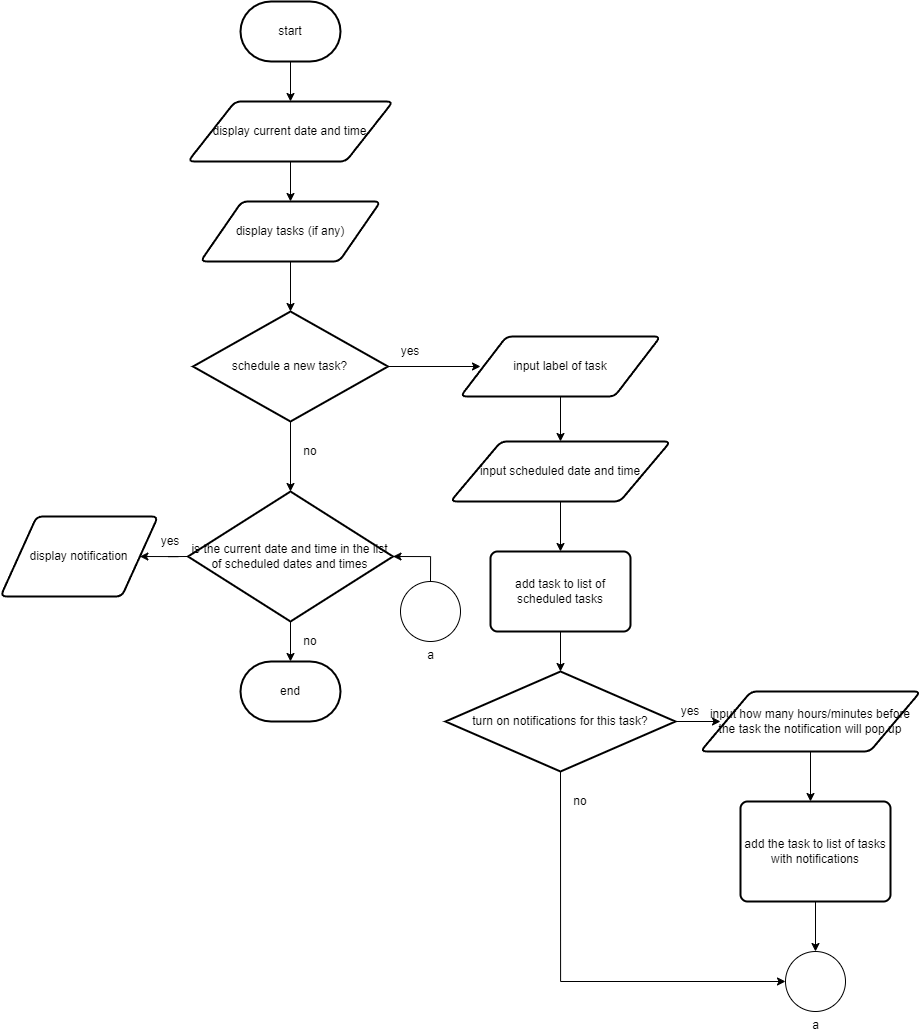

The diagram above was exported from draw.io. Its source (the exported page's mxGraphModel, read from the mxfile embedded in the PNG):
<mxGraphModel dx="1585" dy="860" grid="1" gridSize="10" guides="1" tooltips="1" connect="1" arrows="1" fold="1" page="1" pageScale="1" pageWidth="850" pageHeight="1100" math="0" shadow="0">
  <root>
    <mxCell id="0" />
    <mxCell id="1" parent="0" />
    <mxCell id="7ilyCepX-0a6Z58qV617-2" edge="1" parent="1" source="7ilyCepX-0a6Z58qV617-1" style="edgeStyle=orthogonalEdgeStyle;rounded=0;orthogonalLoop=1;jettySize=auto;html=1;exitX=0.5;exitY=1;exitDx=0;exitDy=0;exitPerimeter=0;">
      <mxGeometry relative="1" as="geometry">
        <mxPoint x="430" y="320" as="targetPoint" />
      </mxGeometry>
    </mxCell>
    <mxCell id="7ilyCepX-0a6Z58qV617-1" parent="1" style="strokeWidth=2;html=1;shape=mxgraph.flowchart.terminator;whiteSpace=wrap;" value="start" vertex="1">
      <mxGeometry height="60" width="100" x="380" y="220" as="geometry" />
    </mxCell>
    <mxCell id="7ilyCepX-0a6Z58qV617-7" edge="1" parent="1" source="7ilyCepX-0a6Z58qV617-6" style="edgeStyle=orthogonalEdgeStyle;rounded=0;orthogonalLoop=1;jettySize=auto;html=1;exitX=0.5;exitY=1;exitDx=0;exitDy=0;">
      <mxGeometry relative="1" as="geometry">
        <mxPoint x="430" y="420" as="targetPoint" />
      </mxGeometry>
    </mxCell>
    <mxCell id="7ilyCepX-0a6Z58qV617-6" parent="1" style="shape=parallelogram;html=1;strokeWidth=2;perimeter=parallelogramPerimeter;whiteSpace=wrap;rounded=1;arcSize=12;size=0.23;" value="display current date and time" vertex="1">
      <mxGeometry height="60" width="205" x="327.5" y="320" as="geometry" />
    </mxCell>
    <mxCell id="7ilyCepX-0a6Z58qV617-9" edge="1" parent="1" source="7ilyCepX-0a6Z58qV617-8" style="edgeStyle=orthogonalEdgeStyle;rounded=0;orthogonalLoop=1;jettySize=auto;html=1;exitX=0.5;exitY=1;exitDx=0;exitDy=0;">
      <mxGeometry relative="1" as="geometry">
        <mxPoint x="430" y="530" as="targetPoint" />
      </mxGeometry>
    </mxCell>
    <mxCell id="7ilyCepX-0a6Z58qV617-8" parent="1" style="shape=parallelogram;html=1;strokeWidth=2;perimeter=parallelogramPerimeter;whiteSpace=wrap;rounded=1;arcSize=12;size=0.23;" value="display tasks (if any)" vertex="1">
      <mxGeometry height="60" width="180" x="340" y="420" as="geometry" />
    </mxCell>
    <mxCell id="7ilyCepX-0a6Z58qV617-12" edge="1" parent="1" source="7ilyCepX-0a6Z58qV617-10" style="edgeStyle=orthogonalEdgeStyle;rounded=0;orthogonalLoop=1;jettySize=auto;html=1;exitX=1;exitY=0.5;exitDx=0;exitDy=0;exitPerimeter=0;">
      <mxGeometry relative="1" as="geometry">
        <mxPoint x="620" y="585" as="targetPoint" />
      </mxGeometry>
    </mxCell>
    <mxCell id="7ilyCepX-0a6Z58qV617-15" edge="1" parent="1" source="7ilyCepX-0a6Z58qV617-10" style="edgeStyle=orthogonalEdgeStyle;rounded=0;orthogonalLoop=1;jettySize=auto;html=1;exitX=0.5;exitY=1;exitDx=0;exitDy=0;exitPerimeter=0;entryX=0.5;entryY=0;entryDx=0;entryDy=0;entryPerimeter=0;" target="7ilyCepX-0a6Z58qV617-71">
      <mxGeometry relative="1" as="geometry">
        <mxPoint x="430" y="710" as="targetPoint" />
      </mxGeometry>
    </mxCell>
    <mxCell id="7ilyCepX-0a6Z58qV617-10" parent="1" style="strokeWidth=2;html=1;shape=mxgraph.flowchart.decision;whiteSpace=wrap;" value="schedule a new task?" vertex="1">
      <mxGeometry height="110" width="195" x="332.5" y="530" as="geometry" />
    </mxCell>
    <UserObject label="yes" placeholders="1" name="Variable" id="7ilyCepX-0a6Z58qV617-14">
      <mxCell parent="1" style="text;html=1;strokeColor=none;fillColor=none;align=center;verticalAlign=middle;whiteSpace=wrap;overflow=hidden;" vertex="1">
        <mxGeometry height="20" width="80" x="510" y="560" as="geometry" />
      </mxCell>
    </UserObject>
    <mxCell id="7ilyCepX-0a6Z58qV617-20" edge="1" parent="1" source="7ilyCepX-0a6Z58qV617-19" style="edgeStyle=orthogonalEdgeStyle;rounded=0;orthogonalLoop=1;jettySize=auto;html=1;exitX=0.5;exitY=1;exitDx=0;exitDy=0;">
      <mxGeometry relative="1" as="geometry">
        <mxPoint x="700" y="660" as="targetPoint" />
      </mxGeometry>
    </mxCell>
    <mxCell id="7ilyCepX-0a6Z58qV617-19" parent="1" style="shape=parallelogram;html=1;strokeWidth=2;perimeter=parallelogramPerimeter;whiteSpace=wrap;rounded=1;arcSize=12;size=0.23;" value="input label of task" vertex="1">
      <mxGeometry height="60" width="200" x="600" y="555" as="geometry" />
    </mxCell>
    <mxCell id="7ilyCepX-0a6Z58qV617-22" edge="1" parent="1" source="7ilyCepX-0a6Z58qV617-21" style="edgeStyle=orthogonalEdgeStyle;rounded=0;orthogonalLoop=1;jettySize=auto;html=1;exitX=0.5;exitY=1;exitDx=0;exitDy=0;">
      <mxGeometry relative="1" as="geometry">
        <mxPoint x="700" y="770" as="targetPoint" />
      </mxGeometry>
    </mxCell>
    <mxCell id="7ilyCepX-0a6Z58qV617-21" parent="1" style="shape=parallelogram;html=1;strokeWidth=2;perimeter=parallelogramPerimeter;whiteSpace=wrap;rounded=1;arcSize=12;size=0.23;" value="input scheduled date and time" vertex="1">
      <mxGeometry height="60" width="220" x="590" y="660" as="geometry" />
    </mxCell>
    <UserObject label="no" placeholders="1" name="Variable" id="7ilyCepX-0a6Z58qV617-26">
      <mxCell parent="1" style="text;html=1;strokeColor=none;fillColor=none;align=center;verticalAlign=middle;whiteSpace=wrap;overflow=hidden;" vertex="1">
        <mxGeometry height="20" width="80" x="410" y="660" as="geometry" />
      </mxCell>
    </UserObject>
    <mxCell id="7ilyCepX-0a6Z58qV617-28" edge="1" parent="1" style="edgeStyle=orthogonalEdgeStyle;rounded=0;orthogonalLoop=1;jettySize=auto;html=1;exitX=0.5;exitY=1;exitDx=0;exitDy=0;exitPerimeter=0;">
      <mxGeometry relative="1" as="geometry">
        <mxPoint x="430" y="810" as="sourcePoint" />
        <mxPoint x="430" y="880" as="targetPoint" />
      </mxGeometry>
    </mxCell>
    <mxCell id="7ilyCepX-0a6Z58qV617-33" edge="1" parent="1" source="7ilyCepX-0a6Z58qV617-29" style="edgeStyle=orthogonalEdgeStyle;rounded=0;orthogonalLoop=1;jettySize=auto;html=1;exitX=0.5;exitY=1;exitDx=0;exitDy=0;" target="7ilyCepX-0a6Z58qV617-34">
      <mxGeometry relative="1" as="geometry">
        <mxPoint x="700" y="890" as="targetPoint" />
      </mxGeometry>
    </mxCell>
    <mxCell id="7ilyCepX-0a6Z58qV617-29" parent="1" style="rounded=1;whiteSpace=wrap;html=1;absoluteArcSize=1;arcSize=14;strokeWidth=2;" value="add task to list of scheduled tasks" vertex="1">
      <mxGeometry height="80" width="140" x="630" y="770" as="geometry" />
    </mxCell>
    <mxCell id="7ilyCepX-0a6Z58qV617-35" edge="1" parent="1" source="7ilyCepX-0a6Z58qV617-34" style="edgeStyle=orthogonalEdgeStyle;rounded=0;orthogonalLoop=1;jettySize=auto;html=1;exitX=1;exitY=0.5;exitDx=0;exitDy=0;exitPerimeter=0;">
      <mxGeometry relative="1" as="geometry">
        <mxPoint x="860" y="940" as="targetPoint" />
      </mxGeometry>
    </mxCell>
    <mxCell id="7ilyCepX-0a6Z58qV617-36" edge="1" parent="1" source="7ilyCepX-0a6Z58qV617-34" style="edgeStyle=orthogonalEdgeStyle;rounded=0;orthogonalLoop=1;jettySize=auto;html=1;exitX=0.5;exitY=1;exitDx=0;exitDy=0;exitPerimeter=0;entryX=0;entryY=0.5;entryDx=0;entryDy=0;entryPerimeter=0;" target="7ilyCepX-0a6Z58qV617-70">
      <mxGeometry relative="1" as="geometry">
        <mxPoint x="700" y="1050" as="targetPoint" />
      </mxGeometry>
    </mxCell>
    <mxCell id="7ilyCepX-0a6Z58qV617-34" parent="1" style="strokeWidth=2;html=1;shape=mxgraph.flowchart.decision;whiteSpace=wrap;" value="turn on notifications for this task?" vertex="1">
      <mxGeometry height="100" width="230" x="585" y="890" as="geometry" />
    </mxCell>
    <UserObject label="no" placeholders="1" name="Variable" id="7ilyCepX-0a6Z58qV617-62">
      <mxCell parent="1" style="text;html=1;strokeColor=none;fillColor=none;align=center;verticalAlign=middle;whiteSpace=wrap;overflow=hidden;" vertex="1">
        <mxGeometry height="20" width="80" x="680" y="1010" as="geometry" />
      </mxCell>
    </UserObject>
    <UserObject label="yes" placeholders="1" name="Variable" id="7ilyCepX-0a6Z58qV617-63">
      <mxCell parent="1" style="text;html=1;strokeColor=none;fillColor=none;align=center;verticalAlign=middle;whiteSpace=wrap;overflow=hidden;" vertex="1">
        <mxGeometry height="20" width="80" x="790" y="920" as="geometry" />
      </mxCell>
    </UserObject>
    <mxCell id="7ilyCepX-0a6Z58qV617-65" edge="1" parent="1" source="7ilyCepX-0a6Z58qV617-64" style="edgeStyle=orthogonalEdgeStyle;rounded=0;orthogonalLoop=1;jettySize=auto;html=1;exitX=0.5;exitY=1;exitDx=0;exitDy=0;">
      <mxGeometry relative="1" as="geometry">
        <mxPoint x="950" y="1020" as="targetPoint" />
      </mxGeometry>
    </mxCell>
    <mxCell id="7ilyCepX-0a6Z58qV617-64" parent="1" style="shape=parallelogram;html=1;strokeWidth=2;perimeter=parallelogramPerimeter;whiteSpace=wrap;rounded=1;arcSize=12;size=0.23;" value="input how many hours/minutes before the task the notification will pop up" vertex="1">
      <mxGeometry height="60" width="220" x="840" y="910" as="geometry" />
    </mxCell>
    <mxCell id="7ilyCepX-0a6Z58qV617-69" edge="1" parent="1" source="7ilyCepX-0a6Z58qV617-66" style="edgeStyle=orthogonalEdgeStyle;rounded=0;orthogonalLoop=1;jettySize=auto;html=1;exitX=0.5;exitY=1;exitDx=0;exitDy=0;" target="7ilyCepX-0a6Z58qV617-70">
      <mxGeometry relative="1" as="geometry">
        <mxPoint x="955" y="1170" as="targetPoint" />
      </mxGeometry>
    </mxCell>
    <mxCell id="7ilyCepX-0a6Z58qV617-66" parent="1" style="rounded=1;whiteSpace=wrap;html=1;absoluteArcSize=1;arcSize=14;strokeWidth=2;" value="add the task to list of tasks with notifications" vertex="1">
      <mxGeometry height="100" width="150" x="880" y="1020" as="geometry" />
    </mxCell>
    <mxCell id="7ilyCepX-0a6Z58qV617-70" parent="1" style="verticalLabelPosition=bottom;verticalAlign=top;html=1;shape=mxgraph.flowchart.on-page_reference;" value="a" vertex="1">
      <mxGeometry height="60" width="60" x="925" y="1170" as="geometry" />
    </mxCell>
    <mxCell id="7ilyCepX-0a6Z58qV617-76" edge="1" parent="1" source="7ilyCepX-0a6Z58qV617-71" style="edgeStyle=orthogonalEdgeStyle;rounded=0;orthogonalLoop=1;jettySize=auto;html=1;exitX=0;exitY=0.5;exitDx=0;exitDy=0;exitPerimeter=0;entryX=1;entryY=0.5;entryDx=0;entryDy=0;" target="7ilyCepX-0a6Z58qV617-78">
      <mxGeometry relative="1" as="geometry">
        <mxPoint x="280" y="960" as="targetPoint" />
      </mxGeometry>
    </mxCell>
    <mxCell id="7ilyCepX-0a6Z58qV617-71" parent="1" style="strokeWidth=2;html=1;shape=mxgraph.flowchart.decision;whiteSpace=wrap;" value="is the current date and time in the list of scheduled dates and times" vertex="1">
      <mxGeometry height="130" width="205" x="327.5" y="710" as="geometry" />
    </mxCell>
    <mxCell id="7ilyCepX-0a6Z58qV617-78" parent="1" style="shape=parallelogram;html=1;strokeWidth=2;perimeter=parallelogramPerimeter;whiteSpace=wrap;rounded=1;arcSize=12;size=0.23;" value="display notification" vertex="1">
      <mxGeometry height="80" width="157.5" x="140" y="735" as="geometry" />
    </mxCell>
    <mxCell id="7ilyCepX-0a6Z58qV617-79" parent="1" style="strokeWidth=2;html=1;shape=mxgraph.flowchart.terminator;whiteSpace=wrap;" value="end" vertex="1">
      <mxGeometry height="60" width="100" x="380" y="880" as="geometry" />
    </mxCell>
    <mxCell id="7ilyCepX-0a6Z58qV617-81" parent="1" style="verticalLabelPosition=bottom;verticalAlign=top;html=1;shape=mxgraph.flowchart.on-page_reference;" value="a" vertex="1">
      <mxGeometry height="60" width="60" x="540" y="800" as="geometry" />
    </mxCell>
    <mxCell id="7ilyCepX-0a6Z58qV617-82" edge="1" parent="1" source="7ilyCepX-0a6Z58qV617-81" style="edgeStyle=orthogonalEdgeStyle;rounded=0;orthogonalLoop=1;jettySize=auto;html=1;exitX=0.5;exitY=0;exitDx=0;exitDy=0;exitPerimeter=0;entryX=1;entryY=0.5;entryDx=0;entryDy=0;entryPerimeter=0;" target="7ilyCepX-0a6Z58qV617-71">
      <mxGeometry relative="1" as="geometry" />
    </mxCell>
    <UserObject label="yes" placeholders="1" name="Variable" id="7ilyCepX-0a6Z58qV617-83">
      <mxCell parent="1" style="text;html=1;strokeColor=none;fillColor=none;align=center;verticalAlign=middle;whiteSpace=wrap;overflow=hidden;" vertex="1">
        <mxGeometry height="20" width="80" x="270" y="750" as="geometry" />
      </mxCell>
    </UserObject>
    <UserObject label="no" placeholders="1" id="7ilyCepX-0a6Z58qV617-84">
      <mxCell parent="1" style="text;html=1;strokeColor=none;fillColor=none;align=center;verticalAlign=middle;whiteSpace=wrap;overflow=hidden;" vertex="1">
        <mxGeometry height="20" width="160" x="370" y="850" as="geometry" />
      </mxCell>
    </UserObject>
  </root>
</mxGraphModel>